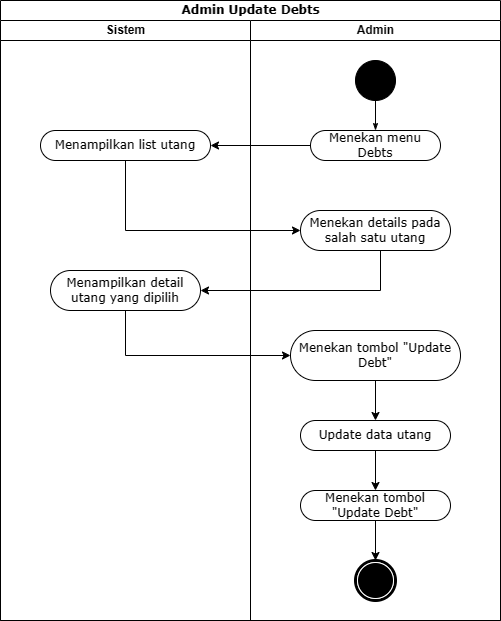

The diagram above was exported from draw.io. Its source (the exported page's mxGraphModel, read from the mxfile embedded in the PNG):
<mxGraphModel dx="1562" dy="907" grid="1" gridSize="10" guides="1" tooltips="1" connect="1" arrows="1" fold="1" page="1" pageScale="1" pageWidth="850" pageHeight="1100" math="0" shadow="0">
  <root>
    <mxCell id="0" />
    <mxCell id="1" parent="0" />
    <mxCell id="tvcmQdiHqnJDkdjI4Ayj-1" value="Admin Update Debts" style="swimlane;html=1;childLayout=stackLayout;startSize=20;rounded=0;shadow=0;comic=0;labelBackgroundColor=none;strokeWidth=1;fontFamily=Verdana;fontSize=12;align=center;" vertex="1" parent="1">
      <mxGeometry x="40" y="20" width="500" height="620" as="geometry" />
    </mxCell>
    <mxCell id="tvcmQdiHqnJDkdjI4Ayj-2" value="Sistem" style="swimlane;html=1;startSize=20;" vertex="1" parent="tvcmQdiHqnJDkdjI4Ayj-1">
      <mxGeometry y="20" width="250" height="600" as="geometry" />
    </mxCell>
    <mxCell id="tvcmQdiHqnJDkdjI4Ayj-3" value="Menampilkan list utang" style="whiteSpace=wrap;html=1;fontFamily=Verdana;rounded=1;shadow=0;comic=0;labelBackgroundColor=none;strokeWidth=1;arcSize=50;" vertex="1" parent="tvcmQdiHqnJDkdjI4Ayj-2">
      <mxGeometry x="40" y="110" width="170" height="30" as="geometry" />
    </mxCell>
    <mxCell id="tvcmQdiHqnJDkdjI4Ayj-4" value="Menampilkan detail utang yang dipilih" style="whiteSpace=wrap;html=1;fontFamily=Verdana;rounded=1;shadow=0;comic=0;labelBackgroundColor=none;strokeWidth=1;arcSize=50;" vertex="1" parent="tvcmQdiHqnJDkdjI4Ayj-2">
      <mxGeometry x="50" y="250" width="150" height="40" as="geometry" />
    </mxCell>
    <mxCell id="tvcmQdiHqnJDkdjI4Ayj-13" value="" style="edgeStyle=orthogonalEdgeStyle;rounded=0;orthogonalLoop=1;jettySize=auto;html=1;" edge="1" parent="tvcmQdiHqnJDkdjI4Ayj-1" source="tvcmQdiHqnJDkdjI4Ayj-8" target="tvcmQdiHqnJDkdjI4Ayj-3">
      <mxGeometry relative="1" as="geometry" />
    </mxCell>
    <mxCell id="tvcmQdiHqnJDkdjI4Ayj-14" value="" style="edgeStyle=orthogonalEdgeStyle;rounded=0;orthogonalLoop=1;jettySize=auto;html=1;" edge="1" parent="tvcmQdiHqnJDkdjI4Ayj-1" source="tvcmQdiHqnJDkdjI4Ayj-3" target="tvcmQdiHqnJDkdjI4Ayj-9">
      <mxGeometry relative="1" as="geometry">
        <Array as="points">
          <mxPoint x="125" y="230" />
        </Array>
      </mxGeometry>
    </mxCell>
    <mxCell id="tvcmQdiHqnJDkdjI4Ayj-15" style="edgeStyle=orthogonalEdgeStyle;rounded=0;orthogonalLoop=1;jettySize=auto;html=1;entryX=1;entryY=0.5;entryDx=0;entryDy=0;" edge="1" parent="tvcmQdiHqnJDkdjI4Ayj-1" source="tvcmQdiHqnJDkdjI4Ayj-9" target="tvcmQdiHqnJDkdjI4Ayj-4">
      <mxGeometry relative="1" as="geometry">
        <Array as="points">
          <mxPoint x="380" y="290" />
        </Array>
        <mxPoint x="190" y="290" as="targetPoint" />
      </mxGeometry>
    </mxCell>
    <mxCell id="tvcmQdiHqnJDkdjI4Ayj-16" style="edgeStyle=orthogonalEdgeStyle;rounded=0;orthogonalLoop=1;jettySize=auto;html=1;entryX=0;entryY=0.5;entryDx=0;entryDy=0;" edge="1" parent="tvcmQdiHqnJDkdjI4Ayj-1" source="tvcmQdiHqnJDkdjI4Ayj-4" target="tvcmQdiHqnJDkdjI4Ayj-11">
      <mxGeometry relative="1" as="geometry">
        <Array as="points">
          <mxPoint x="125" y="355" />
        </Array>
      </mxGeometry>
    </mxCell>
    <mxCell id="tvcmQdiHqnJDkdjI4Ayj-5" value="Admin" style="swimlane;html=1;startSize=20;" vertex="1" parent="tvcmQdiHqnJDkdjI4Ayj-1">
      <mxGeometry x="250" y="20" width="250" height="600" as="geometry" />
    </mxCell>
    <mxCell id="tvcmQdiHqnJDkdjI4Ayj-6" style="edgeStyle=orthogonalEdgeStyle;rounded=0;html=1;labelBackgroundColor=none;startArrow=none;startFill=0;startSize=5;endArrow=classicThin;endFill=1;endSize=5;jettySize=auto;orthogonalLoop=1;strokeWidth=1;fontFamily=Verdana;fontSize=12" edge="1" parent="tvcmQdiHqnJDkdjI4Ayj-5" source="tvcmQdiHqnJDkdjI4Ayj-7" target="tvcmQdiHqnJDkdjI4Ayj-8">
      <mxGeometry relative="1" as="geometry" />
    </mxCell>
    <mxCell id="tvcmQdiHqnJDkdjI4Ayj-7" value="" style="ellipse;whiteSpace=wrap;html=1;rounded=0;shadow=0;comic=0;labelBackgroundColor=none;strokeWidth=1;fillColor=#000000;fontFamily=Verdana;fontSize=12;align=center;" vertex="1" parent="tvcmQdiHqnJDkdjI4Ayj-5">
      <mxGeometry x="105" y="40" width="40" height="40" as="geometry" />
    </mxCell>
    <mxCell id="tvcmQdiHqnJDkdjI4Ayj-8" value="Menekan menu Debts" style="rounded=1;whiteSpace=wrap;html=1;shadow=0;comic=0;labelBackgroundColor=none;strokeWidth=1;fontFamily=Verdana;fontSize=12;align=center;arcSize=50;" vertex="1" parent="tvcmQdiHqnJDkdjI4Ayj-5">
      <mxGeometry x="60" y="110" width="130" height="30" as="geometry" />
    </mxCell>
    <mxCell id="tvcmQdiHqnJDkdjI4Ayj-9" value="Menekan details pada salah satu utang" style="whiteSpace=wrap;html=1;fontFamily=Verdana;rounded=1;shadow=0;comic=0;labelBackgroundColor=none;strokeWidth=1;arcSize=50;" vertex="1" parent="tvcmQdiHqnJDkdjI4Ayj-5">
      <mxGeometry x="50" y="190" width="150" height="40" as="geometry" />
    </mxCell>
    <mxCell id="kRxGKw72jIQ8wjKAL6YC-2" value="" style="edgeStyle=orthogonalEdgeStyle;rounded=0;orthogonalLoop=1;jettySize=auto;html=1;entryX=0.5;entryY=0;entryDx=0;entryDy=0;" edge="1" parent="tvcmQdiHqnJDkdjI4Ayj-5" source="tvcmQdiHqnJDkdjI4Ayj-11" target="qQbGlHuLSAcIOHe0VMf--1">
      <mxGeometry relative="1" as="geometry" />
    </mxCell>
    <mxCell id="tvcmQdiHqnJDkdjI4Ayj-11" value="Menekan tombol &quot;Update Debt&quot;" style="whiteSpace=wrap;html=1;fontFamily=Verdana;rounded=1;shadow=0;comic=0;labelBackgroundColor=none;strokeWidth=1;arcSize=50;" vertex="1" parent="tvcmQdiHqnJDkdjI4Ayj-5">
      <mxGeometry x="40" y="310" width="170" height="50" as="geometry" />
    </mxCell>
    <mxCell id="tvcmQdiHqnJDkdjI4Ayj-12" value="" style="shape=mxgraph.bpmn.shape;html=1;verticalLabelPosition=bottom;labelBackgroundColor=#ffffff;verticalAlign=top;perimeter=ellipsePerimeter;outline=end;symbol=terminate;rounded=0;shadow=0;comic=0;strokeWidth=1;fontFamily=Verdana;fontSize=12;align=center;" vertex="1" parent="tvcmQdiHqnJDkdjI4Ayj-5">
      <mxGeometry x="105" y="540" width="40" height="40" as="geometry" />
    </mxCell>
    <mxCell id="kRxGKw72jIQ8wjKAL6YC-3" value="" style="edgeStyle=orthogonalEdgeStyle;rounded=0;orthogonalLoop=1;jettySize=auto;html=1;" edge="1" parent="tvcmQdiHqnJDkdjI4Ayj-5" source="qQbGlHuLSAcIOHe0VMf--1" target="kRxGKw72jIQ8wjKAL6YC-1">
      <mxGeometry relative="1" as="geometry" />
    </mxCell>
    <mxCell id="qQbGlHuLSAcIOHe0VMf--1" value="Update data utang" style="whiteSpace=wrap;html=1;fontFamily=Verdana;rounded=1;shadow=0;comic=0;labelBackgroundColor=none;strokeWidth=1;arcSize=50;" vertex="1" parent="tvcmQdiHqnJDkdjI4Ayj-5">
      <mxGeometry x="50" y="400" width="150" height="30" as="geometry" />
    </mxCell>
    <mxCell id="kRxGKw72jIQ8wjKAL6YC-4" value="" style="edgeStyle=orthogonalEdgeStyle;rounded=0;orthogonalLoop=1;jettySize=auto;html=1;" edge="1" parent="tvcmQdiHqnJDkdjI4Ayj-5" source="kRxGKw72jIQ8wjKAL6YC-1" target="tvcmQdiHqnJDkdjI4Ayj-12">
      <mxGeometry relative="1" as="geometry" />
    </mxCell>
    <mxCell id="kRxGKw72jIQ8wjKAL6YC-1" value="Menekan tombol &quot;Update Debt&quot;" style="whiteSpace=wrap;html=1;fontFamily=Verdana;rounded=1;shadow=0;comic=0;labelBackgroundColor=none;strokeWidth=1;arcSize=50;" vertex="1" parent="tvcmQdiHqnJDkdjI4Ayj-5">
      <mxGeometry x="50" y="470" width="150" height="30" as="geometry" />
    </mxCell>
  </root>
</mxGraphModel>